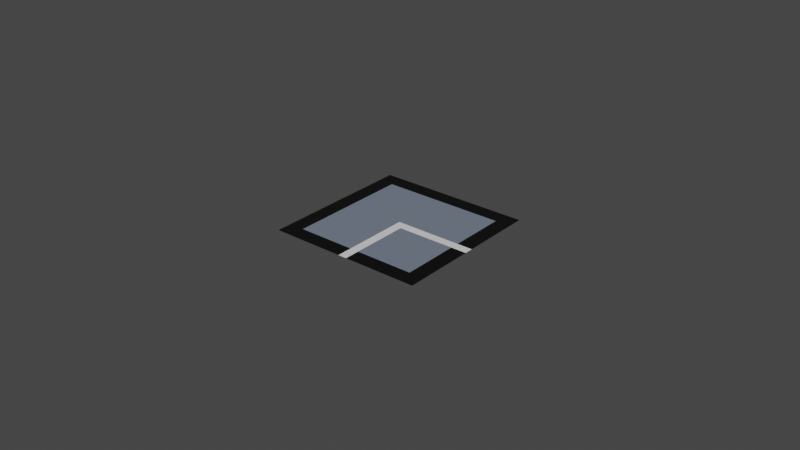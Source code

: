 # Source: part_of_emty_place_border_corner.blend  (saved by Blender 2.93.20; exported with 4.5.12 LTS)
import bpy
from mathutils import Matrix  # noqa: F401  (used for matrix-valued properties, if any)

bpy.ops.wm.read_factory_settings(use_empty=True)
scene = bpy.context.scene
scene.name = 'Scene'

# ---- collections
col_collection = bpy.data.collections.new('Collection'); scene.collection.children.link(col_collection)

# ---- materials (node trees are filled in below, after node groups)
mat_material_025 = bpy.data.materials.new('Material.025')
mat_material_025.use_transparent_shadow = False
mat_material_026 = bpy.data.materials.new('Material.026')
mat_material_026.use_transparent_shadow = False
mat_material = bpy.data.materials.new('Material')
mat_material.use_transparent_shadow = False

# ---- material node trees
mat_material_025.use_nodes = True; mat_material_025.node_tree.nodes.clear()
_N = mat_material_025.node_tree.nodes; _L = mat_material_025.node_tree.links
n0 = _N.new('ShaderNodeBsdfPrincipled'); n0.name = 'Principled BSDF'; n0.location = (10, 300)
n0.distribution = 'GGX'
n0.subsurface_method = 'RANDOM_WALK_SKIN'
n0.inputs[0].default_value = (0.0, 0.0, 0.0, 1.0)
n0.inputs[3].default_value = 1.45
n0.inputs[27].default_value = (0.0, 0.0, 0.0, 1.0)
n0.inputs[28].default_value = 1.0
n1 = _N.new('ShaderNodeOutputMaterial'); n1.name = 'Material Output'; n1.location = (300, 300)
_L.new(n0.outputs[0], n1.inputs[0])
n1.is_active_output = True
mat_material_026.use_nodes = True; mat_material_026.node_tree.nodes.clear()
_N = mat_material_026.node_tree.nodes; _L = mat_material_026.node_tree.links
n0 = _N.new('ShaderNodeBsdfPrincipled'); n0.name = 'Principled BSDF'; n0.location = (10, 300)
n0.distribution = 'GGX'
n0.subsurface_method = 'RANDOM_WALK_SKIN'
n0.inputs[0].default_value = (0.1683, 0.2051, 0.2623, 1.0)
n0.inputs[3].default_value = 1.45
n0.inputs[27].default_value = (0.0, 0.0, 0.0, 1.0)
n0.inputs[28].default_value = 1.0
n1 = _N.new('ShaderNodeOutputMaterial'); n1.name = 'Material Output'; n1.location = (300, 300)
_L.new(n0.outputs[0], n1.inputs[0])
n1.is_active_output = True
mat_material.use_nodes = True; mat_material.node_tree.nodes.clear()
_N = mat_material.node_tree.nodes; _L = mat_material.node_tree.links
n0 = _N.new('ShaderNodeBsdfPrincipled'); n0.name = 'Principled BSDF'; n0.location = (10, 300)
n0.distribution = 'GGX'
n0.subsurface_method = 'BURLEY'
n0.inputs[3].default_value = 1.45
n0.inputs[27].default_value = (0.0, 0.0, 0.0, 1.0)
n0.inputs[28].default_value = 1.0
n1 = _N.new('ShaderNodeOutputMaterial'); n1.name = 'Material Output'; n1.location = (300, 300)
_L.new(n0.outputs[0], n1.inputs[0])
n1.is_active_output = True

# ---- world
world_world = bpy.data.worlds.new('World'); scene.world = world_world
world_world.use_nodes = True; world_world.node_tree.nodes.clear()
_N = world_world.node_tree.nodes; _L = world_world.node_tree.links
n0 = _N.new('ShaderNodeOutputWorld'); n0.name = 'World Output'; n0.location = (300, 300)
n1 = _N.new('ShaderNodeBackground'); n1.name = 'Background'; n1.location = (10, 300)
n1.inputs[0].default_value = (0.05088, 0.05088, 0.05088, 1.0)
_L.new(n1.outputs[0], n0.inputs[0])
n0.is_active_output = True
world_world.color = (0.05088, 0.05088, 0.05088)
world_world.use_sun_shadow = False
world_world.sun_shadow_jitter_overblur = 0.0

# ---- meshes
me_plane_026 = bpy.data.meshes.new('Plane.026')
me_plane_026.from_pydata([(-0.05, -0.05, 0.0), (0.05, -0.05, 0.0), (-0.05, 0.05, 0.0), (0.05, 0.05, 0.0), (0.04, -0.05, 0.0), (0.04, 0.05, 0.0), (-0.05, 0.04, 0.0), (0.05, 0.04, 0.0), (0.04, 0.04, 0.0), (-0.04, 0.05, 0.0), (-0.04, -0.05, 0.0), (-0.04, 0.04, 0.0), (-0.05, -0.04, 0.0), (0.05, -0.04, 0.0), (0.04, -0.04, 0.0), (-0.04, -0.04, 0.0), (0.0028, 0.04, 0.0), (0.0028, -0.04, 0.0), (0.0028, -0.05, 0.0), (-0.0028, -0.05, 0.0), (-0.0028, -0.04, 0.0), (0.0028, 0.05, 0.0), (-0.0028, 0.04, 0.0), (-0.0028, 0.05, 0.0), (-0.0028, 0.0028, 0.0), (-0.0028, -0.0028, 0.0), (-0.04, 0.0028, 0.0), (-0.04, -0.0028, 0.0), (0.04, 0.0028, 0.0), (0.04, -0.0028, 0.0), (0.0028, -0.0028, 0.0), (0.0028, 0.0028, 0.0), (-0.05, -0.0028, 0.0), (-0.05, 0.0028, 0.0), (0.05, 0.0028, 0.0), (0.05, -0.0028, 0.0)], [], [(8, 7, 3, 5), (32, 27, 26, 33), (20, 17, 30, 25), (29, 35, 34, 28), (6, 11, 9, 2), (0, 10, 15, 12), (4, 1, 13, 14), (27, 25, 24, 26), (16, 8, 5, 21), (30, 31, 24, 25), (18, 4, 14, 17), (10, 19, 20, 15), (30, 29, 28, 31), (11, 22, 23, 9), (22, 16, 21, 23), (26, 24, 22, 11), (33, 26, 11, 6), (15, 20, 25, 27), (14, 13, 35, 29), (31, 28, 8, 16), (17, 14, 29, 30), (24, 31, 16, 22), (12, 15, 27, 32), (28, 34, 7, 8), (19, 18, 17, 20)])
me_plane_026.polygons.foreach_set('material_index', [0, 0, 2, 2, 0, 0, 0, 1, 0, 2, 0, 0, 2, 0, 0, 1, 0, 1, 0, 1, 1, 1, 0, 0, 2])
_uv = me_plane_026.uv_layers.new(name='UVMap')
_uv.uv.foreach_set('vector', [0.9, 0.9, 1.0, 0.9, 1.0, 1.0, 0.9, 1.0, 0.0, 0.4667, 0.09, 0.4667, 0.09, 0.5234, 0.0, 0.5234, 0.4667, 0.09, 0.5234, 0.09, 0.5234, 0.4667, 0.4667, 0.4667, 0.9, 0.4667, 1.0, 0.4667, 1.0, 0.5234, 0.9, 0.5234, 0.0, 0.9, 0.09, 0.9, 0.09, 1.0, 0.0, 1.0, 0.0, 0.0, 0.09, 0.0, 0.09, 0.09, 0.0, 0.09, 0.9, 0.0, 1.0, 0.0, 1.0, 0.09, 0.9, 0.09, 0.09, 0.4667, 0.4667, 0.4667, 0.4667, 0.5234, 0.09, 0.5234, 0.5234, 0.9, 0.9, 0.9, 0.9, 1.0, 0.5234, 1.0, 0.5234, 0.4667, 0.5234, 0.5234, 0.4667, 0.5234, 0.4667, 0.4667, 0.5234, 0.0, 0.9, 0.0, 0.9, 0.09, 0.5234, 0.09, 0.09, 0.0, 0.4667, 0.0, 0.4667, 0.09, 0.09, 0.09, 0.5234, 0.4667, 0.9, 0.4667, 0.9, 0.5234, 0.5234, 0.5234, 0.09, 0.9, 0.4667, 0.9, 0.4667, 1.0, 0.09, 1.0, 0.4667, 0.9, 0.5234, 0.9, 0.5234, 1.0, 0.4667, 1.0, 0.09, 0.5234, 0.4667, 0.5234, 0.4667, 0.9, 0.09, 0.9, 0.0, 0.5234, 0.09, 0.5234, 0.09, 0.9, 0.0, 0.9, 0.09, 0.09, 0.4667, 0.09, 0.4667, 0.4667, 0.09, 0.4667, 0.9, 0.09, 1.0, 0.09, 1.0, 0.4667, 0.9, 0.4667, 0.5234, 0.5234, 0.9, 0.5234, 0.9, 0.9, 0.5234, 0.9, 0.5234, 0.09, 0.9, 0.09, 0.9, 0.4667, 0.5234, 0.4667, 0.4667, 0.5234, 0.5234, 0.5234, 0.5234, 0.9, 0.4667, 0.9, 0.0, 0.09, 0.09, 0.09, 0.09, 0.4667, 0.0, 0.4667, 0.9, 0.5234, 1.0, 0.5234, 1.0, 0.9, 0.9, 0.9, 0.4667, 0.0, 0.5234, 0.0, 0.5234, 0.09, 0.4667, 0.09])
me_plane_026.materials.append(mat_material_025)
me_plane_026.materials.append(mat_material_026)
me_plane_026.materials.append(mat_material)
me_plane_026.update()

# ---- objects
ob_4 = bpy.data.objects.new('поле 4', me_plane_026)

# ---- transforms, parenting, visibility, modifiers, constraints
ob_4.location = (0.025, 0.025, 0.0)
ob_4.scale = (0.5, 0.5, 1.0)

# ---- collection membership
col_collection.objects.link(ob_4)

# ---- scene / render settings (as saved in the file)
scene.frame_start = 1; scene.frame_end = 250; scene.frame_set(1)
scene.render.engine = 'BLENDER_EEVEE_NEXT'
scene.cycles.use_denoising = False
scene.cycles.samples = 128
scene.cycles.sampling_pattern = 'TABULATED_SOBOL'
scene.cycles.use_adaptive_sampling = False
scene.cycles.use_light_tree = False
scene.view_settings.view_transform = 'Filmic'
bpy.context.view_layer.update()

# ---- added for rendering (the .blend has no active camera and no usable light): camera, sun
cam_auto = bpy.data.cameras.new('AutoCamera')
cam_auto.lens = 50.0
cam_auto.sensor_width = 36.0
cam_auto.clip_end = 1000.0
ob_auto_camera = bpy.data.objects.new('AutoCamera', cam_auto)
scene.collection.objects.link(ob_auto_camera)
ob_auto_camera.location = (0.210045, -0.197054, 0.148036)
ob_auto_camera.rotation_euler = (1.09748, -7.21219e-08, 0.694738)
scene.camera = ob_auto_camera
light_auto_sun = bpy.data.lights.new('AutoSun', 'SUN')
light_auto_sun.energy = 3.0
light_auto_sun.angle = 0.0523599
ob_auto_sun = bpy.data.objects.new('AutoSun', light_auto_sun)
scene.collection.objects.link(ob_auto_sun)
ob_auto_sun.rotation_euler = (0.872665, 0.174533, 0.523599)
bpy.context.view_layer.update()
